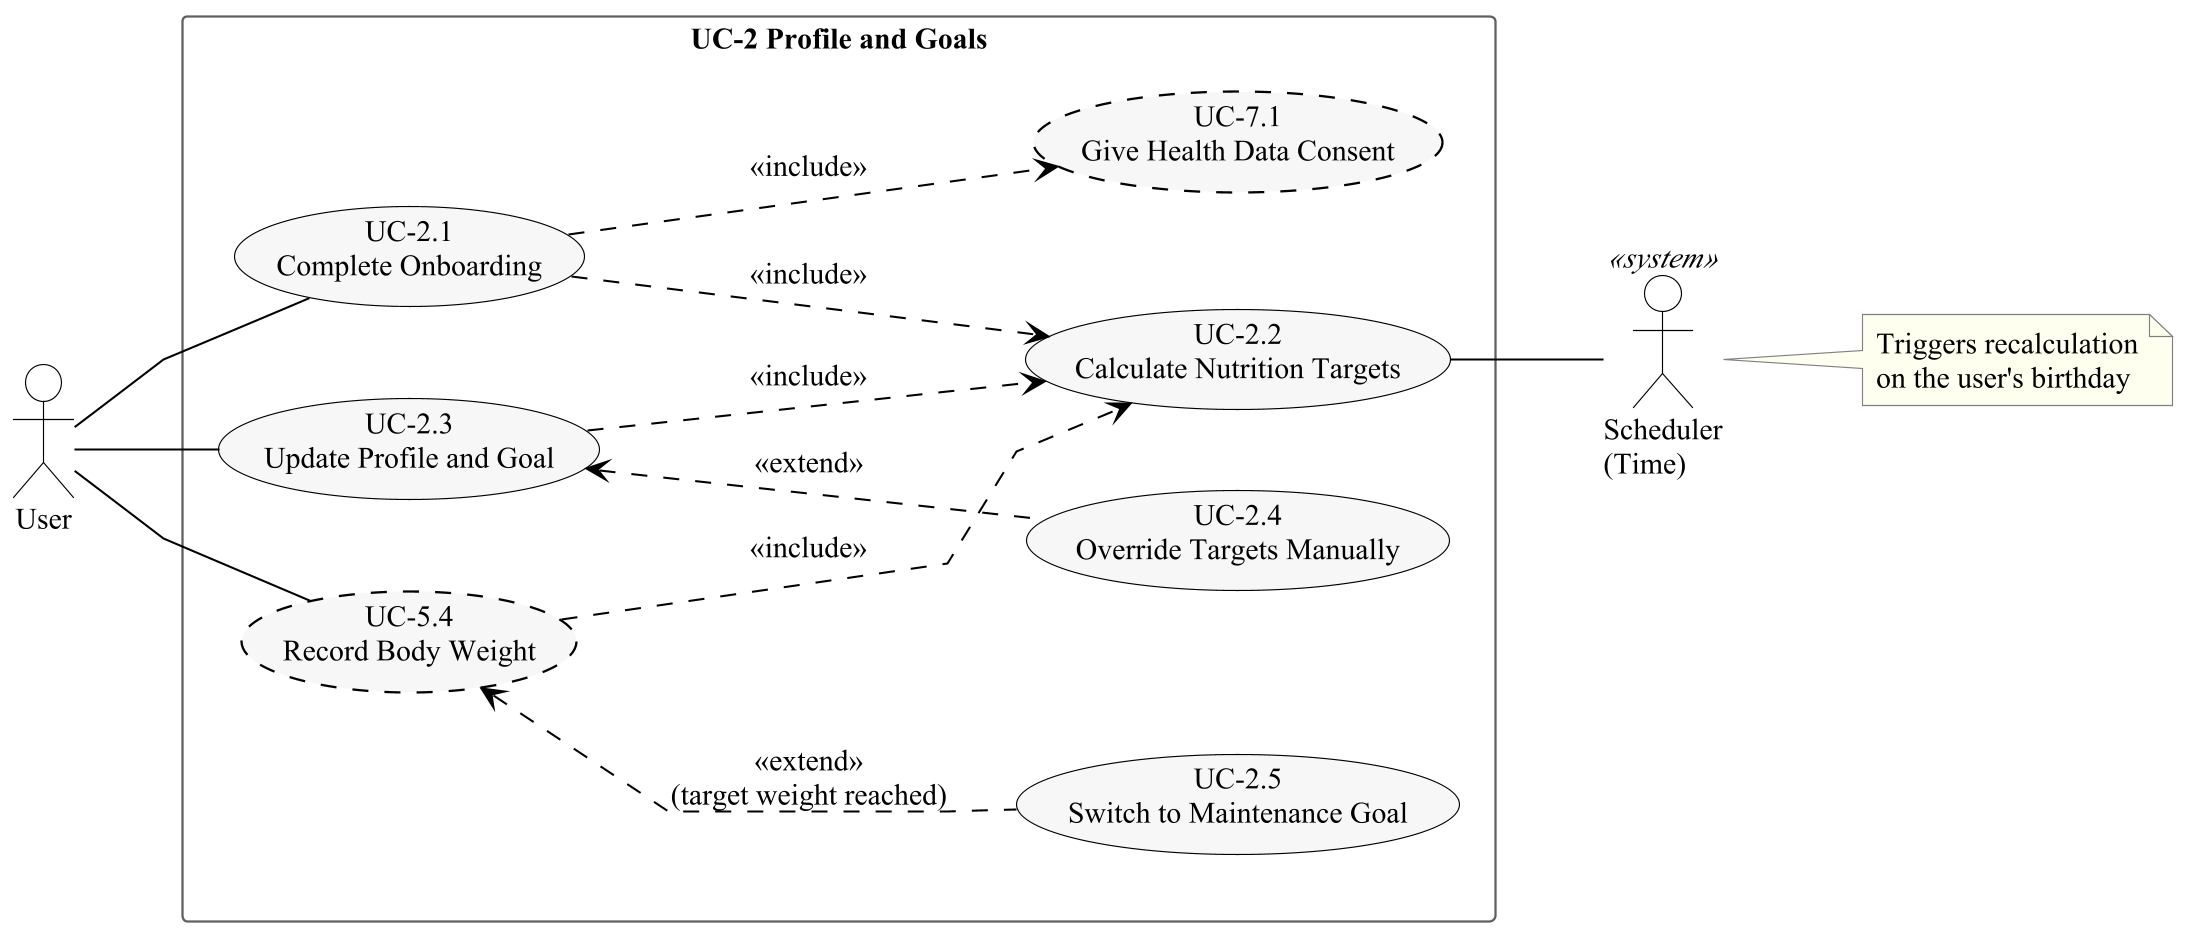

The diagram above was rendered by PlantUML. Its source (embedded in the PNG):
@startuml
!include style.iuml
left to right direction
actor User
rectangle "UC-2 Profile and Goals" {
  usecase "UC-2.1\nComplete Onboarding" as UC21
  usecase "UC-2.3\nUpdate Profile and Goal" as UC23
  usecase "UC-2.4\nOverride Targets Manually" as UC24
  usecase "UC-2.2\nCalculate Nutrition Targets" as UC22
  usecase "UC-7.1\nGive Health Data Consent" as UC71 #line.dashed
  usecase "UC-5.4\nRecord Body Weight" as UC54 #line.dashed
  usecase "UC-2.5\nSwitch to Maintenance Goal" as UC25
}
actor "Scheduler\n(Time)" as Time <<system>>
User -- UC21
User -- UC23
User -- UC54
UC21 ..> UC22 : <<include>>
UC21 ..> UC71 : <<include>>
UC23 ..> UC22 : <<include>>
UC54 ..> UC22 : <<include>>
UC23 <.. UC24 : <<extend>>
UC54 <.. UC25 : <<extend>>\n(target weight reached)
UC22 -- Time
note right of Time : Triggers recalculation\non the user's birthday
@enduml